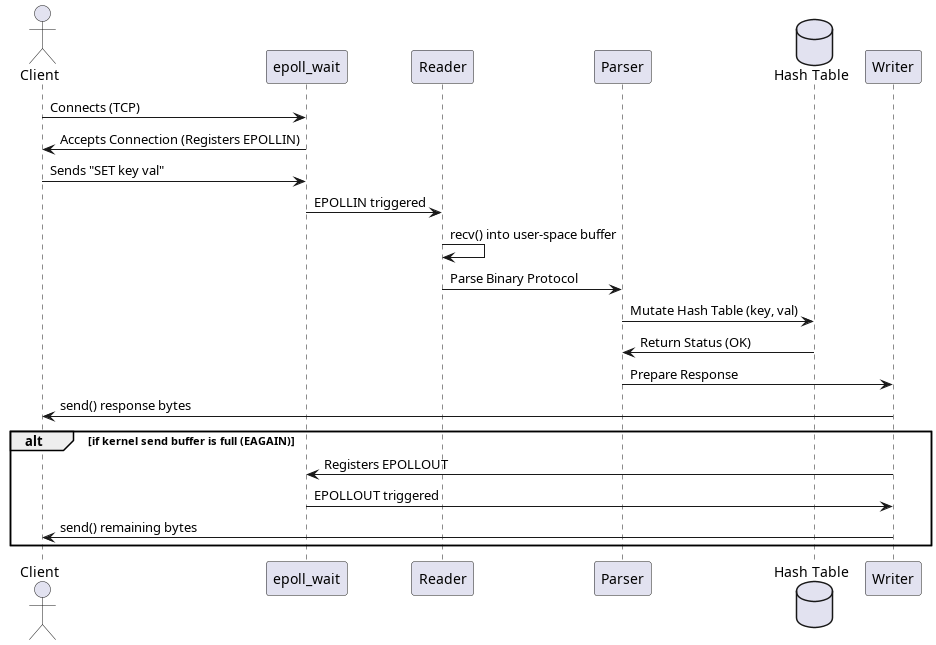

The diagram above was rendered by PlantUML. Its source (embedded in the PNG):
@startuml
skinparam BackgroundColor white
actor Client
participant "epoll_wait" as Epoll
participant "Reader" as Reader
participant "Parser" as Parser
database "Hash Table" as HT
participant "Writer" as Writer

Client -> Epoll : Connects (TCP)
Epoll -> Client : Accepts Connection (Registers EPOLLIN)
Client -> Epoll : Sends "SET key val"
Epoll -> Reader : EPOLLIN triggered
Reader -> Reader : recv() into user-space buffer
Reader -> Parser : Parse Binary Protocol
Parser -> HT : Mutate Hash Table (key, val)
HT -> Parser : Return Status (OK)
Parser -> Writer : Prepare Response
Writer -> Client : send() response bytes
alt if kernel send buffer is full (EAGAIN)
    Writer -> Epoll : Registers EPOLLOUT
    Epoll -> Writer : EPOLLOUT triggered
    Writer -> Client : send() remaining bytes
end
@enduml